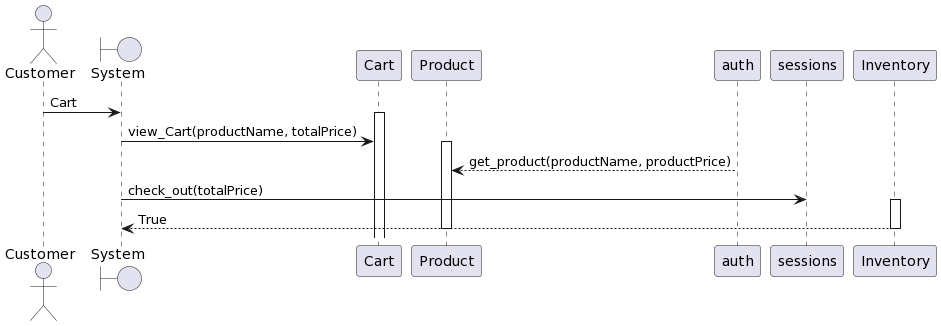

The diagram above was rendered by PlantUML. Its source (embedded in the PNG):
@startuml
actor Customer
boundary "System" as system
Customer -> system: Cart
activate Cart
system -> Cart: view_Cart(productName, totalPrice)
activate Product
auth --> Product: get_product(productName, productPrice)
deactivate auth
system -> sessions: check_out(totalPrice)
activate Inventory
Inventory --> system: True
deactivate Inventory
deactivate Product
deactivate system
@enduml